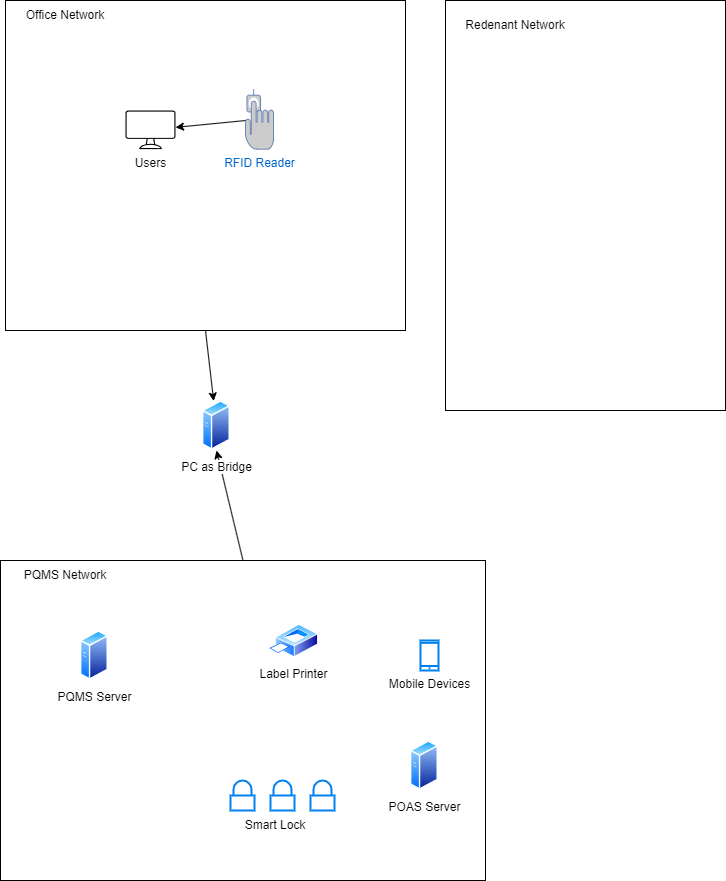

The diagram above was exported from draw.io. Its source (the exported page's mxGraphModel, read from the mxfile embedded in the PNG):
<mxGraphModel dx="1805" dy="1139" grid="1" gridSize="10" guides="1" tooltips="1" connect="1" arrows="1" fold="1" page="1" pageScale="1" pageWidth="850" pageHeight="1100" math="0" shadow="0">
  <root>
    <mxCell id="0" />
    <mxCell id="1" parent="0" />
    <mxCell id="26" style="edgeStyle=none;html=1;exitX=0.5;exitY=1;exitDx=0;exitDy=0;" parent="1" source="2" target="25" edge="1">
      <mxGeometry relative="1" as="geometry" />
    </mxCell>
    <mxCell id="2" value="" style="rounded=0;whiteSpace=wrap;html=1;" parent="1" vertex="1">
      <mxGeometry x="40" y="40" width="400" height="330" as="geometry" />
    </mxCell>
    <mxCell id="3" value="Office Network" style="text;html=1;align=center;verticalAlign=middle;whiteSpace=wrap;rounded=0;" parent="1" vertex="1">
      <mxGeometry x="40" y="40" width="120" height="30" as="geometry" />
    </mxCell>
    <mxCell id="27" style="edgeStyle=none;html=1;exitX=0.5;exitY=0;exitDx=0;exitDy=0;entryX=0.5;entryY=1;entryDx=0;entryDy=0;" parent="1" source="4" target="25" edge="1">
      <mxGeometry relative="1" as="geometry" />
    </mxCell>
    <mxCell id="4" value="" style="rounded=0;whiteSpace=wrap;html=1;" parent="1" vertex="1">
      <mxGeometry x="35" y="600" width="485" height="320" as="geometry" />
    </mxCell>
    <mxCell id="5" value="PQMS Network" style="text;html=1;align=center;verticalAlign=middle;whiteSpace=wrap;rounded=0;" parent="1" vertex="1">
      <mxGeometry x="45" y="600" width="110" height="30" as="geometry" />
    </mxCell>
    <mxCell id="6" value="" style="rounded=0;whiteSpace=wrap;html=1;" parent="1" vertex="1">
      <mxGeometry x="480" y="40" width="280" height="410" as="geometry" />
    </mxCell>
    <mxCell id="7" value="Redenant Network" style="text;html=1;align=center;verticalAlign=middle;whiteSpace=wrap;rounded=0;" parent="1" vertex="1">
      <mxGeometry x="490" y="50" width="120" height="30" as="geometry" />
    </mxCell>
    <mxCell id="8" value="PQMS Server" style="image;aspect=fixed;perimeter=ellipsePerimeter;html=1;align=center;shadow=0;dashed=0;spacingTop=3;image=img/lib/active_directory/generic_server.svg;" parent="1" vertex="1">
      <mxGeometry x="115" y="670" width="28.000000000000004" height="50" as="geometry" />
    </mxCell>
    <mxCell id="14" value="" style="group" parent="1" vertex="1" connectable="0">
      <mxGeometry x="265" y="820" width="104" height="60" as="geometry" />
    </mxCell>
    <mxCell id="12" value="" style="group" parent="14" vertex="1" connectable="0">
      <mxGeometry width="104" height="30" as="geometry" />
    </mxCell>
    <mxCell id="9" value="" style="html=1;verticalLabelPosition=bottom;align=center;labelBackgroundColor=#ffffff;verticalAlign=top;strokeWidth=2;strokeColor=#0080F0;shadow=0;dashed=0;shape=mxgraph.ios7.icons.locked;" parent="12" vertex="1">
      <mxGeometry width="24" height="30" as="geometry" />
    </mxCell>
    <mxCell id="10" value="" style="html=1;verticalLabelPosition=bottom;align=center;labelBackgroundColor=#ffffff;verticalAlign=top;strokeWidth=2;strokeColor=#0080F0;shadow=0;dashed=0;shape=mxgraph.ios7.icons.locked;" parent="12" vertex="1">
      <mxGeometry x="40" width="24" height="30" as="geometry" />
    </mxCell>
    <mxCell id="11" value="" style="html=1;verticalLabelPosition=bottom;align=center;labelBackgroundColor=#ffffff;verticalAlign=top;strokeWidth=2;strokeColor=#0080F0;shadow=0;dashed=0;shape=mxgraph.ios7.icons.locked;" parent="12" vertex="1">
      <mxGeometry x="80" width="24" height="30" as="geometry" />
    </mxCell>
    <mxCell id="13" value="Smart Lock" style="text;html=1;align=center;verticalAlign=middle;whiteSpace=wrap;rounded=0;" parent="14" vertex="1">
      <mxGeometry x="10" y="30" width="70" height="30" as="geometry" />
    </mxCell>
    <mxCell id="16" value="Users" style="sketch=0;verticalLabelPosition=bottom;sketch=0;aspect=fixed;html=1;verticalAlign=top;strokeColor=none;fillColor=#000000;align=center;outlineConnect=0;pointerEvents=1;shape=mxgraph.citrix2.desktop;" parent="1" vertex="1">
      <mxGeometry x="160" y="150" width="50" height="38.66" as="geometry" />
    </mxCell>
    <mxCell id="18" value="RFID Reader" style="fontColor=#0066CC;verticalAlign=top;verticalLabelPosition=bottom;labelPosition=center;align=center;html=1;outlineConnect=0;fillColor=#CCCCCC;strokeColor=#6881B3;gradientColor=none;gradientDirection=north;strokeWidth=2;shape=mxgraph.networks.biometric_reader;" parent="1" vertex="1">
      <mxGeometry x="280" y="128.66" width="28" height="60" as="geometry" />
    </mxCell>
    <mxCell id="19" value="" style="endArrow=classic;html=1;" parent="1" source="18" target="16" edge="1">
      <mxGeometry width="50" height="50" relative="1" as="geometry">
        <mxPoint x="600" y="600" as="sourcePoint" />
        <mxPoint x="650" y="550" as="targetPoint" />
      </mxGeometry>
    </mxCell>
    <mxCell id="21" value="Label Printer" style="image;aspect=fixed;perimeter=ellipsePerimeter;html=1;align=center;shadow=0;dashed=0;spacingTop=3;image=img/lib/active_directory/printer.svg;" parent="1" vertex="1">
      <mxGeometry x="303" y="664" width="50" height="33" as="geometry" />
    </mxCell>
    <mxCell id="23" value="Mobile Devices" style="html=1;verticalLabelPosition=bottom;align=center;labelBackgroundColor=#ffffff;verticalAlign=top;strokeWidth=2;strokeColor=#0080F0;shadow=0;dashed=0;shape=mxgraph.ios7.icons.smartphone;" parent="1" vertex="1">
      <mxGeometry x="455" y="680" width="18" height="30" as="geometry" />
    </mxCell>
    <mxCell id="24" value="POAS Server" style="image;aspect=fixed;perimeter=ellipsePerimeter;html=1;align=center;shadow=0;dashed=0;spacingTop=3;image=img/lib/active_directory/generic_server.svg;" parent="1" vertex="1">
      <mxGeometry x="445" y="780" width="28.000000000000004" height="50" as="geometry" />
    </mxCell>
    <mxCell id="25" value="PC as Bridge" style="image;aspect=fixed;perimeter=ellipsePerimeter;html=1;align=center;shadow=0;dashed=0;spacingTop=3;image=img/lib/active_directory/generic_server.svg;" parent="1" vertex="1">
      <mxGeometry x="237" y="440" width="28.000000000000004" height="50" as="geometry" />
    </mxCell>
  </root>
</mxGraphModel>